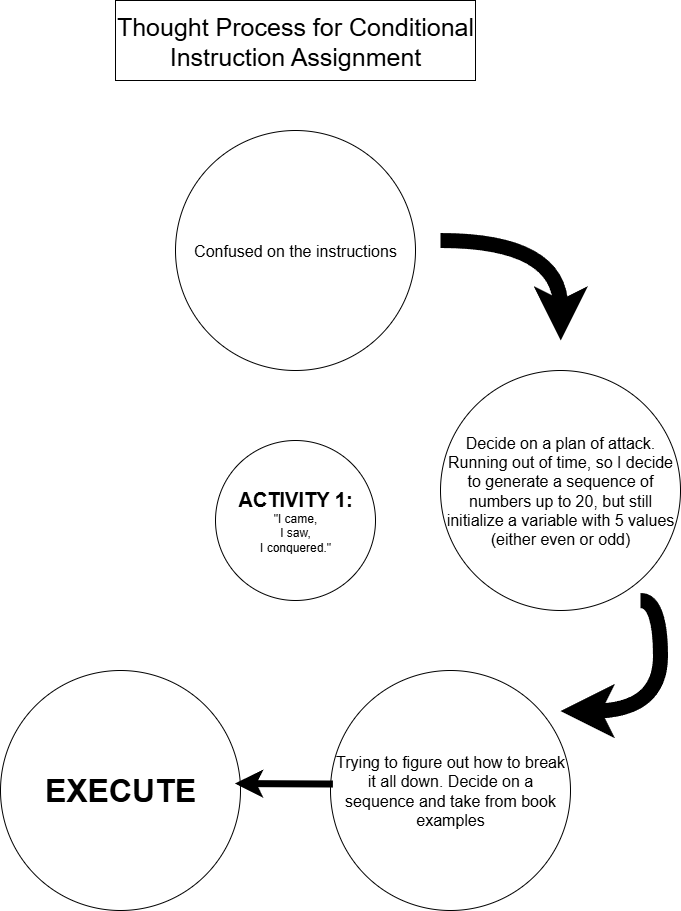

The diagram above was exported from draw.io. Its source (the exported page's mxGraphModel, read from the mxfile embedded in the PNG):
<mxGraphModel dx="1340" dy="823" grid="1" gridSize="10" guides="1" tooltips="1" connect="1" arrows="1" fold="1" page="1" pageScale="1" pageWidth="850" pageHeight="1100" math="0" shadow="0">
  <root>
    <mxCell id="0" />
    <mxCell id="1" parent="0" />
    <mxCell id="KPanQsOf3xWbkBe0X4f--1" value="&lt;font style=&quot;font-size: 25px;&quot;&gt;Thought Process for Conditional Instruction Assignment&lt;/font&gt;" style="rounded=0;whiteSpace=wrap;html=1;" vertex="1" parent="1">
      <mxGeometry x="250" y="40" width="360" height="80" as="geometry" />
    </mxCell>
    <mxCell id="KPanQsOf3xWbkBe0X4f--2" value="&lt;span style=&quot;font-size: 16px;&quot;&gt;Decide on a plan of attack. Running out of time, so I decide to generate a sequence of numbers up to 20, but still initialize a variable with 5 values (either even or odd)&lt;/span&gt;" style="ellipse;whiteSpace=wrap;html=1;" vertex="1" parent="1">
      <mxGeometry x="575" y="410" width="240" height="240" as="geometry" />
    </mxCell>
    <mxCell id="KPanQsOf3xWbkBe0X4f--3" value="&lt;b&gt;&lt;font style=&quot;font-size: 20px;&quot;&gt;ACTIVITY 1:&lt;/font&gt;&lt;/b&gt;&lt;div&gt;&quot;I came,&lt;/div&gt;&lt;div&gt;I saw,&lt;/div&gt;&lt;div&gt;I conquered.&quot;&lt;/div&gt;" style="ellipse;whiteSpace=wrap;html=1;aspect=fixed;" vertex="1" parent="1">
      <mxGeometry x="350" y="480" width="160" height="160" as="geometry" />
    </mxCell>
    <mxCell id="KPanQsOf3xWbkBe0X4f--4" value="&lt;span style=&quot;font-size: 16px;&quot;&gt;Confused on the instructions&lt;/span&gt;" style="ellipse;whiteSpace=wrap;html=1;" vertex="1" parent="1">
      <mxGeometry x="310" y="170" width="240" height="240" as="geometry" />
    </mxCell>
    <mxCell id="KPanQsOf3xWbkBe0X4f--5" value="&lt;span style=&quot;font-size: 16px;&quot;&gt;Trying to figure out how to break it all down. Decide on a sequence and take from book examples&lt;/span&gt;" style="ellipse;whiteSpace=wrap;html=1;" vertex="1" parent="1">
      <mxGeometry x="465" y="710" width="240" height="240" as="geometry" />
    </mxCell>
    <mxCell id="KPanQsOf3xWbkBe0X4f--6" value="&lt;b style=&quot;&quot;&gt;&lt;font style=&quot;font-size: 32px;&quot;&gt;EXECUTE&lt;/font&gt;&lt;/b&gt;" style="ellipse;whiteSpace=wrap;html=1;" vertex="1" parent="1">
      <mxGeometry x="135" y="710" width="240" height="240" as="geometry" />
    </mxCell>
    <mxCell id="KPanQsOf3xWbkBe0X4f--8" value="" style="endArrow=classic;html=1;rounded=0;startSize=6;endSize=6;strokeWidth=15;edgeStyle=orthogonalEdgeStyle;curved=1;" edge="1" parent="1">
      <mxGeometry width="50" height="50" relative="1" as="geometry">
        <mxPoint x="575" y="280" as="sourcePoint" />
        <mxPoint x="695.25" y="380" as="targetPoint" />
        <Array as="points">
          <mxPoint x="575" y="280" />
          <mxPoint x="695" y="280" />
        </Array>
      </mxGeometry>
    </mxCell>
    <mxCell id="KPanQsOf3xWbkBe0X4f--9" value="" style="endArrow=classic;html=1;rounded=0;startSize=6;endSize=6;strokeWidth=15;edgeStyle=orthogonalEdgeStyle;curved=1;" edge="1" parent="1">
      <mxGeometry width="50" height="50" relative="1" as="geometry">
        <mxPoint x="775" y="640" as="sourcePoint" />
        <mxPoint x="695.0000000000002" y="750.63" as="targetPoint" />
        <Array as="points">
          <mxPoint x="795" y="751" />
        </Array>
      </mxGeometry>
    </mxCell>
    <mxCell id="KPanQsOf3xWbkBe0X4f--11" value="" style="endArrow=classic;html=1;rounded=0;entryX=0.977;entryY=0.471;entryDx=0;entryDy=0;entryPerimeter=0;exitX=0.01;exitY=0.473;exitDx=0;exitDy=0;exitPerimeter=0;strokeWidth=7;" edge="1" parent="1" source="KPanQsOf3xWbkBe0X4f--5" target="KPanQsOf3xWbkBe0X4f--6">
      <mxGeometry width="50" height="50" relative="1" as="geometry">
        <mxPoint x="405" y="770" as="sourcePoint" />
        <mxPoint x="455" y="720" as="targetPoint" />
      </mxGeometry>
    </mxCell>
  </root>
</mxGraphModel>